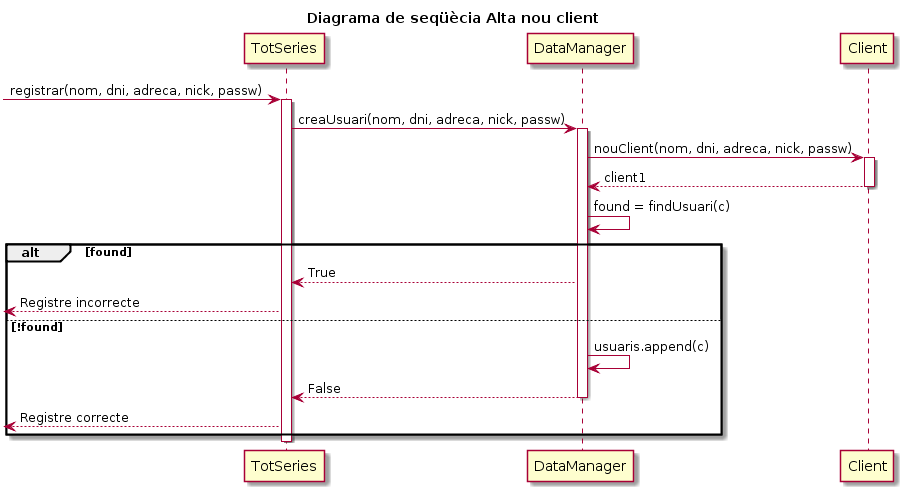

The diagram above was rendered by PlantUML. Its source (embedded in the PNG):
@startuml
title Diagrama de seqüècia Alta nou client
-> TotSeries : registrar(nom, dni, adreca, nick, passw)
activate TotSeries
TotSeries -> DataManager : creaUsuari(nom, dni, adreca, nick, passw)
activate DataManager
DataManager -> Client : nouClient(nom, dni, adreca, nick, passw)
activate Client
Client --> DataManager : client1
deactivate Client
DataManager -> DataManager : found = findUsuari(c)
alt found 
    DataManager --> TotSeries : True
    <-- TotSeries : Registre incorrecte
else !found 
    DataManager -> DataManager : usuaris.append(c)
    DataManager --> TotSeries : False
    deactivate DataManager
    <-- TotSeries : Registre correcte
    
end
deactivate TotSeries
@enduml